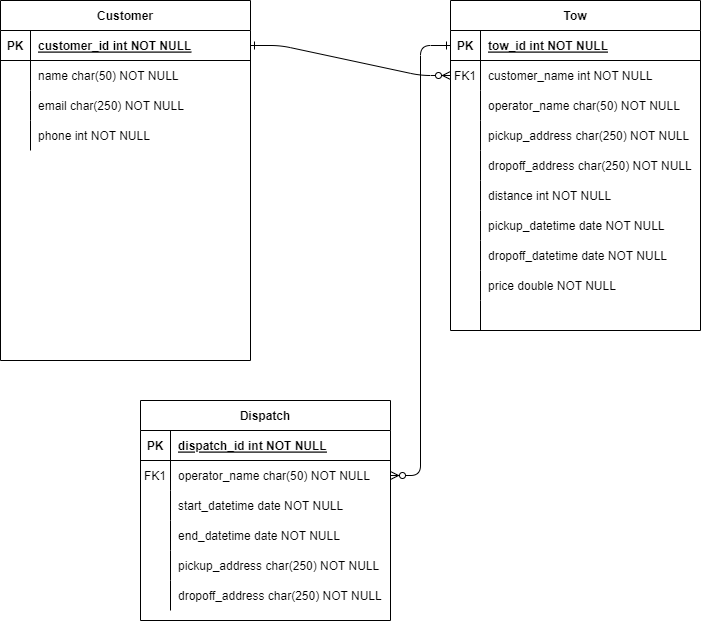

The diagram above was exported from draw.io. Its source (the exported page's mxGraphModel, read from the mxfile embedded in the PNG):
<mxGraphModel dx="1114" dy="566" grid="1" gridSize="10" guides="1" tooltips="1" connect="1" arrows="1" fold="1" page="1" pageScale="1" pageWidth="850" pageHeight="1100" math="0" shadow="0" extFonts="Permanent Marker^https://fonts.googleapis.com/css?family=Permanent+Marker">
  <root>
    <mxCell id="0" />
    <mxCell id="1" parent="0" />
    <mxCell id="C-vyLk0tnHw3VtMMgP7b-1" value="" style="edgeStyle=entityRelationEdgeStyle;endArrow=ERzeroToMany;startArrow=ERone;endFill=1;startFill=0;" parent="1" source="C-vyLk0tnHw3VtMMgP7b-24" target="C-vyLk0tnHw3VtMMgP7b-6" edge="1">
      <mxGeometry width="100" height="100" relative="1" as="geometry">
        <mxPoint x="340" y="720" as="sourcePoint" />
        <mxPoint x="440" y="620" as="targetPoint" />
      </mxGeometry>
    </mxCell>
    <mxCell id="C-vyLk0tnHw3VtMMgP7b-12" value="" style="edgeStyle=entityRelationEdgeStyle;endArrow=ERzeroToMany;startArrow=ERone;endFill=1;startFill=0;" parent="1" source="C-vyLk0tnHw3VtMMgP7b-3" target="C-vyLk0tnHw3VtMMgP7b-17" edge="1">
      <mxGeometry width="100" height="100" relative="1" as="geometry">
        <mxPoint x="400" y="180" as="sourcePoint" />
        <mxPoint x="460" y="205" as="targetPoint" />
      </mxGeometry>
    </mxCell>
    <mxCell id="C-vyLk0tnHw3VtMMgP7b-2" value="Tow" style="shape=table;startSize=30;container=1;collapsible=1;childLayout=tableLayout;fixedRows=1;rowLines=0;fontStyle=1;align=center;resizeLast=1;" parent="1" vertex="1">
      <mxGeometry x="570" y="120" width="250" height="330" as="geometry" />
    </mxCell>
    <mxCell id="C-vyLk0tnHw3VtMMgP7b-3" value="" style="shape=partialRectangle;collapsible=0;dropTarget=0;pointerEvents=0;fillColor=none;points=[[0,0.5],[1,0.5]];portConstraint=eastwest;top=0;left=0;right=0;bottom=1;" parent="C-vyLk0tnHw3VtMMgP7b-2" vertex="1">
      <mxGeometry y="30" width="250" height="30" as="geometry" />
    </mxCell>
    <mxCell id="C-vyLk0tnHw3VtMMgP7b-4" value="PK" style="shape=partialRectangle;overflow=hidden;connectable=0;fillColor=none;top=0;left=0;bottom=0;right=0;fontStyle=1;" parent="C-vyLk0tnHw3VtMMgP7b-3" vertex="1">
      <mxGeometry width="30" height="30" as="geometry">
        <mxRectangle width="30" height="30" as="alternateBounds" />
      </mxGeometry>
    </mxCell>
    <mxCell id="C-vyLk0tnHw3VtMMgP7b-5" value="tow_id int NOT NULL " style="shape=partialRectangle;overflow=hidden;connectable=0;fillColor=none;top=0;left=0;bottom=0;right=0;align=left;spacingLeft=6;fontStyle=5;" parent="C-vyLk0tnHw3VtMMgP7b-3" vertex="1">
      <mxGeometry x="30" width="220" height="30" as="geometry">
        <mxRectangle width="220" height="30" as="alternateBounds" />
      </mxGeometry>
    </mxCell>
    <mxCell id="C-vyLk0tnHw3VtMMgP7b-6" value="" style="shape=partialRectangle;collapsible=0;dropTarget=0;pointerEvents=0;fillColor=none;points=[[0,0.5],[1,0.5]];portConstraint=eastwest;top=0;left=0;right=0;bottom=0;" parent="C-vyLk0tnHw3VtMMgP7b-2" vertex="1">
      <mxGeometry y="60" width="250" height="30" as="geometry" />
    </mxCell>
    <mxCell id="C-vyLk0tnHw3VtMMgP7b-7" value="FK1" style="shape=partialRectangle;overflow=hidden;connectable=0;fillColor=none;top=0;left=0;bottom=0;right=0;" parent="C-vyLk0tnHw3VtMMgP7b-6" vertex="1">
      <mxGeometry width="30" height="30" as="geometry">
        <mxRectangle width="30" height="30" as="alternateBounds" />
      </mxGeometry>
    </mxCell>
    <mxCell id="C-vyLk0tnHw3VtMMgP7b-8" value="customer_name int NOT NULL" style="shape=partialRectangle;overflow=hidden;connectable=0;fillColor=none;top=0;left=0;bottom=0;right=0;align=left;spacingLeft=6;" parent="C-vyLk0tnHw3VtMMgP7b-6" vertex="1">
      <mxGeometry x="30" width="220" height="30" as="geometry">
        <mxRectangle width="220" height="30" as="alternateBounds" />
      </mxGeometry>
    </mxCell>
    <mxCell id="C-vyLk0tnHw3VtMMgP7b-9" value="" style="shape=partialRectangle;collapsible=0;dropTarget=0;pointerEvents=0;fillColor=none;points=[[0,0.5],[1,0.5]];portConstraint=eastwest;top=0;left=0;right=0;bottom=0;" parent="C-vyLk0tnHw3VtMMgP7b-2" vertex="1">
      <mxGeometry y="90" width="250" height="30" as="geometry" />
    </mxCell>
    <mxCell id="C-vyLk0tnHw3VtMMgP7b-10" value="" style="shape=partialRectangle;overflow=hidden;connectable=0;fillColor=none;top=0;left=0;bottom=0;right=0;" parent="C-vyLk0tnHw3VtMMgP7b-9" vertex="1">
      <mxGeometry width="30" height="30" as="geometry">
        <mxRectangle width="30" height="30" as="alternateBounds" />
      </mxGeometry>
    </mxCell>
    <mxCell id="C-vyLk0tnHw3VtMMgP7b-11" value="operator_name char(50) NOT NULL" style="shape=partialRectangle;overflow=hidden;connectable=0;fillColor=none;top=0;left=0;bottom=0;right=0;align=left;spacingLeft=6;" parent="C-vyLk0tnHw3VtMMgP7b-9" vertex="1">
      <mxGeometry x="30" width="220" height="30" as="geometry">
        <mxRectangle width="220" height="30" as="alternateBounds" />
      </mxGeometry>
    </mxCell>
    <mxCell id="cCG0FRrSqGyQN62Nb_-x-14" value="" style="shape=partialRectangle;collapsible=0;dropTarget=0;pointerEvents=0;fillColor=none;points=[[0,0.5],[1,0.5]];portConstraint=eastwest;top=0;left=0;right=0;bottom=0;" parent="C-vyLk0tnHw3VtMMgP7b-2" vertex="1">
      <mxGeometry y="120" width="250" height="30" as="geometry" />
    </mxCell>
    <mxCell id="cCG0FRrSqGyQN62Nb_-x-15" value="" style="shape=partialRectangle;overflow=hidden;connectable=0;fillColor=none;top=0;left=0;bottom=0;right=0;" parent="cCG0FRrSqGyQN62Nb_-x-14" vertex="1">
      <mxGeometry width="30" height="30" as="geometry">
        <mxRectangle width="30" height="30" as="alternateBounds" />
      </mxGeometry>
    </mxCell>
    <mxCell id="cCG0FRrSqGyQN62Nb_-x-16" value="pickup_address char(250) NOT NULL" style="shape=partialRectangle;overflow=hidden;connectable=0;fillColor=none;top=0;left=0;bottom=0;right=0;align=left;spacingLeft=6;" parent="cCG0FRrSqGyQN62Nb_-x-14" vertex="1">
      <mxGeometry x="30" width="220" height="30" as="geometry">
        <mxRectangle width="220" height="30" as="alternateBounds" />
      </mxGeometry>
    </mxCell>
    <mxCell id="cCG0FRrSqGyQN62Nb_-x-17" value="" style="shape=partialRectangle;collapsible=0;dropTarget=0;pointerEvents=0;fillColor=none;points=[[0,0.5],[1,0.5]];portConstraint=eastwest;top=0;left=0;right=0;bottom=0;" parent="C-vyLk0tnHw3VtMMgP7b-2" vertex="1">
      <mxGeometry y="150" width="250" height="30" as="geometry" />
    </mxCell>
    <mxCell id="cCG0FRrSqGyQN62Nb_-x-18" value="" style="shape=partialRectangle;overflow=hidden;connectable=0;fillColor=none;top=0;left=0;bottom=0;right=0;" parent="cCG0FRrSqGyQN62Nb_-x-17" vertex="1">
      <mxGeometry width="30" height="30" as="geometry">
        <mxRectangle width="30" height="30" as="alternateBounds" />
      </mxGeometry>
    </mxCell>
    <mxCell id="cCG0FRrSqGyQN62Nb_-x-19" value="dropoff_address char(250) NOT NULL" style="shape=partialRectangle;overflow=hidden;connectable=0;fillColor=none;top=0;left=0;bottom=0;right=0;align=left;spacingLeft=6;" parent="cCG0FRrSqGyQN62Nb_-x-17" vertex="1">
      <mxGeometry x="30" width="220" height="30" as="geometry">
        <mxRectangle width="220" height="30" as="alternateBounds" />
      </mxGeometry>
    </mxCell>
    <mxCell id="cCG0FRrSqGyQN62Nb_-x-20" value="" style="shape=partialRectangle;collapsible=0;dropTarget=0;pointerEvents=0;fillColor=none;points=[[0,0.5],[1,0.5]];portConstraint=eastwest;top=0;left=0;right=0;bottom=0;" parent="C-vyLk0tnHw3VtMMgP7b-2" vertex="1">
      <mxGeometry y="180" width="250" height="30" as="geometry" />
    </mxCell>
    <mxCell id="cCG0FRrSqGyQN62Nb_-x-21" value="" style="shape=partialRectangle;overflow=hidden;connectable=0;fillColor=none;top=0;left=0;bottom=0;right=0;" parent="cCG0FRrSqGyQN62Nb_-x-20" vertex="1">
      <mxGeometry width="30" height="30" as="geometry">
        <mxRectangle width="30" height="30" as="alternateBounds" />
      </mxGeometry>
    </mxCell>
    <mxCell id="cCG0FRrSqGyQN62Nb_-x-22" value="distance int NOT NULL" style="shape=partialRectangle;overflow=hidden;connectable=0;fillColor=none;top=0;left=0;bottom=0;right=0;align=left;spacingLeft=6;" parent="cCG0FRrSqGyQN62Nb_-x-20" vertex="1">
      <mxGeometry x="30" width="220" height="30" as="geometry">
        <mxRectangle width="220" height="30" as="alternateBounds" />
      </mxGeometry>
    </mxCell>
    <mxCell id="cCG0FRrSqGyQN62Nb_-x-11" value="" style="shape=partialRectangle;collapsible=0;dropTarget=0;pointerEvents=0;fillColor=none;points=[[0,0.5],[1,0.5]];portConstraint=eastwest;top=0;left=0;right=0;bottom=0;" parent="C-vyLk0tnHw3VtMMgP7b-2" vertex="1">
      <mxGeometry y="210" width="250" height="30" as="geometry" />
    </mxCell>
    <mxCell id="cCG0FRrSqGyQN62Nb_-x-12" value="" style="shape=partialRectangle;overflow=hidden;connectable=0;fillColor=none;top=0;left=0;bottom=0;right=0;" parent="cCG0FRrSqGyQN62Nb_-x-11" vertex="1">
      <mxGeometry width="30" height="30" as="geometry">
        <mxRectangle width="30" height="30" as="alternateBounds" />
      </mxGeometry>
    </mxCell>
    <mxCell id="cCG0FRrSqGyQN62Nb_-x-13" value="pickup_datetime date NOT NULL" style="shape=partialRectangle;overflow=hidden;connectable=0;fillColor=none;top=0;left=0;bottom=0;right=0;align=left;spacingLeft=6;" parent="cCG0FRrSqGyQN62Nb_-x-11" vertex="1">
      <mxGeometry x="30" width="220" height="30" as="geometry">
        <mxRectangle width="220" height="30" as="alternateBounds" />
      </mxGeometry>
    </mxCell>
    <mxCell id="cCG0FRrSqGyQN62Nb_-x-2" value="" style="shape=partialRectangle;collapsible=0;dropTarget=0;pointerEvents=0;fillColor=none;points=[[0,0.5],[1,0.5]];portConstraint=eastwest;top=0;left=0;right=0;bottom=0;" parent="C-vyLk0tnHw3VtMMgP7b-2" vertex="1">
      <mxGeometry y="240" width="250" height="30" as="geometry" />
    </mxCell>
    <mxCell id="cCG0FRrSqGyQN62Nb_-x-3" value="" style="shape=partialRectangle;overflow=hidden;connectable=0;fillColor=none;top=0;left=0;bottom=0;right=0;" parent="cCG0FRrSqGyQN62Nb_-x-2" vertex="1">
      <mxGeometry width="30" height="30" as="geometry">
        <mxRectangle width="30" height="30" as="alternateBounds" />
      </mxGeometry>
    </mxCell>
    <mxCell id="cCG0FRrSqGyQN62Nb_-x-4" value="dropoff_datetime date NOT NULL" style="shape=partialRectangle;overflow=hidden;connectable=0;fillColor=none;top=0;left=0;bottom=0;right=0;align=left;spacingLeft=6;" parent="cCG0FRrSqGyQN62Nb_-x-2" vertex="1">
      <mxGeometry x="30" width="220" height="30" as="geometry">
        <mxRectangle width="220" height="30" as="alternateBounds" />
      </mxGeometry>
    </mxCell>
    <mxCell id="cCG0FRrSqGyQN62Nb_-x-5" value="" style="shape=partialRectangle;collapsible=0;dropTarget=0;pointerEvents=0;fillColor=none;points=[[0,0.5],[1,0.5]];portConstraint=eastwest;top=0;left=0;right=0;bottom=0;" parent="C-vyLk0tnHw3VtMMgP7b-2" vertex="1">
      <mxGeometry y="270" width="250" height="30" as="geometry" />
    </mxCell>
    <mxCell id="cCG0FRrSqGyQN62Nb_-x-6" value="" style="shape=partialRectangle;overflow=hidden;connectable=0;fillColor=none;top=0;left=0;bottom=0;right=0;" parent="cCG0FRrSqGyQN62Nb_-x-5" vertex="1">
      <mxGeometry width="30" height="30" as="geometry">
        <mxRectangle width="30" height="30" as="alternateBounds" />
      </mxGeometry>
    </mxCell>
    <mxCell id="cCG0FRrSqGyQN62Nb_-x-7" value="price double NOT NULL" style="shape=partialRectangle;overflow=hidden;connectable=0;fillColor=none;top=0;left=0;bottom=0;right=0;align=left;spacingLeft=6;" parent="cCG0FRrSqGyQN62Nb_-x-5" vertex="1">
      <mxGeometry x="30" width="220" height="30" as="geometry">
        <mxRectangle width="220" height="30" as="alternateBounds" />
      </mxGeometry>
    </mxCell>
    <mxCell id="cCG0FRrSqGyQN62Nb_-x-8" value="" style="shape=partialRectangle;collapsible=0;dropTarget=0;pointerEvents=0;fillColor=none;points=[[0,0.5],[1,0.5]];portConstraint=eastwest;top=0;left=0;right=0;bottom=0;" parent="C-vyLk0tnHw3VtMMgP7b-2" vertex="1">
      <mxGeometry y="300" width="250" height="30" as="geometry" />
    </mxCell>
    <mxCell id="cCG0FRrSqGyQN62Nb_-x-9" value="" style="shape=partialRectangle;overflow=hidden;connectable=0;fillColor=none;top=0;left=0;bottom=0;right=0;" parent="cCG0FRrSqGyQN62Nb_-x-8" vertex="1">
      <mxGeometry width="30" height="30" as="geometry">
        <mxRectangle width="30" height="30" as="alternateBounds" />
      </mxGeometry>
    </mxCell>
    <mxCell id="cCG0FRrSqGyQN62Nb_-x-10" value="" style="shape=partialRectangle;overflow=hidden;connectable=0;fillColor=none;top=0;left=0;bottom=0;right=0;align=left;spacingLeft=6;" parent="cCG0FRrSqGyQN62Nb_-x-8" vertex="1">
      <mxGeometry x="30" width="220" height="30" as="geometry">
        <mxRectangle width="220" height="30" as="alternateBounds" />
      </mxGeometry>
    </mxCell>
    <mxCell id="C-vyLk0tnHw3VtMMgP7b-13" value="Dispatch" style="shape=table;startSize=30;container=1;collapsible=1;childLayout=tableLayout;fixedRows=1;rowLines=0;fontStyle=1;align=center;resizeLast=1;" parent="1" vertex="1">
      <mxGeometry x="260" y="520" width="250" height="220" as="geometry" />
    </mxCell>
    <mxCell id="C-vyLk0tnHw3VtMMgP7b-14" value="" style="shape=partialRectangle;collapsible=0;dropTarget=0;pointerEvents=0;fillColor=none;points=[[0,0.5],[1,0.5]];portConstraint=eastwest;top=0;left=0;right=0;bottom=1;" parent="C-vyLk0tnHw3VtMMgP7b-13" vertex="1">
      <mxGeometry y="30" width="250" height="30" as="geometry" />
    </mxCell>
    <mxCell id="C-vyLk0tnHw3VtMMgP7b-15" value="PK" style="shape=partialRectangle;overflow=hidden;connectable=0;fillColor=none;top=0;left=0;bottom=0;right=0;fontStyle=1;" parent="C-vyLk0tnHw3VtMMgP7b-14" vertex="1">
      <mxGeometry width="30" height="30" as="geometry">
        <mxRectangle width="30" height="30" as="alternateBounds" />
      </mxGeometry>
    </mxCell>
    <mxCell id="C-vyLk0tnHw3VtMMgP7b-16" value="dispatch_id int NOT NULL " style="shape=partialRectangle;overflow=hidden;connectable=0;fillColor=none;top=0;left=0;bottom=0;right=0;align=left;spacingLeft=6;fontStyle=5;" parent="C-vyLk0tnHw3VtMMgP7b-14" vertex="1">
      <mxGeometry x="30" width="220" height="30" as="geometry">
        <mxRectangle width="220" height="30" as="alternateBounds" />
      </mxGeometry>
    </mxCell>
    <mxCell id="C-vyLk0tnHw3VtMMgP7b-17" value="" style="shape=partialRectangle;collapsible=0;dropTarget=0;pointerEvents=0;fillColor=none;points=[[0,0.5],[1,0.5]];portConstraint=eastwest;top=0;left=0;right=0;bottom=0;" parent="C-vyLk0tnHw3VtMMgP7b-13" vertex="1">
      <mxGeometry y="60" width="250" height="30" as="geometry" />
    </mxCell>
    <mxCell id="C-vyLk0tnHw3VtMMgP7b-18" value="FK1" style="shape=partialRectangle;overflow=hidden;connectable=0;fillColor=none;top=0;left=0;bottom=0;right=0;" parent="C-vyLk0tnHw3VtMMgP7b-17" vertex="1">
      <mxGeometry width="30" height="30" as="geometry">
        <mxRectangle width="30" height="30" as="alternateBounds" />
      </mxGeometry>
    </mxCell>
    <mxCell id="C-vyLk0tnHw3VtMMgP7b-19" value="operator_name char(50) NOT NULL" style="shape=partialRectangle;overflow=hidden;connectable=0;fillColor=none;top=0;left=0;bottom=0;right=0;align=left;spacingLeft=6;" parent="C-vyLk0tnHw3VtMMgP7b-17" vertex="1">
      <mxGeometry x="30" width="220" height="30" as="geometry">
        <mxRectangle width="220" height="30" as="alternateBounds" />
      </mxGeometry>
    </mxCell>
    <mxCell id="cCG0FRrSqGyQN62Nb_-x-25" value="" style="shape=partialRectangle;collapsible=0;dropTarget=0;pointerEvents=0;fillColor=none;points=[[0,0.5],[1,0.5]];portConstraint=eastwest;top=0;left=0;right=0;bottom=0;" parent="C-vyLk0tnHw3VtMMgP7b-13" vertex="1">
      <mxGeometry y="90" width="250" height="30" as="geometry" />
    </mxCell>
    <mxCell id="cCG0FRrSqGyQN62Nb_-x-26" value="" style="shape=partialRectangle;overflow=hidden;connectable=0;fillColor=none;top=0;left=0;bottom=0;right=0;" parent="cCG0FRrSqGyQN62Nb_-x-25" vertex="1">
      <mxGeometry width="30" height="30" as="geometry">
        <mxRectangle width="30" height="30" as="alternateBounds" />
      </mxGeometry>
    </mxCell>
    <mxCell id="cCG0FRrSqGyQN62Nb_-x-27" value="start_datetime date NOT NULL" style="shape=partialRectangle;overflow=hidden;connectable=0;fillColor=none;top=0;left=0;bottom=0;right=0;align=left;spacingLeft=6;" parent="cCG0FRrSqGyQN62Nb_-x-25" vertex="1">
      <mxGeometry x="30" width="220" height="30" as="geometry">
        <mxRectangle width="220" height="30" as="alternateBounds" />
      </mxGeometry>
    </mxCell>
    <mxCell id="cCG0FRrSqGyQN62Nb_-x-28" value="" style="shape=partialRectangle;collapsible=0;dropTarget=0;pointerEvents=0;fillColor=none;points=[[0,0.5],[1,0.5]];portConstraint=eastwest;top=0;left=0;right=0;bottom=0;" parent="C-vyLk0tnHw3VtMMgP7b-13" vertex="1">
      <mxGeometry y="120" width="250" height="30" as="geometry" />
    </mxCell>
    <mxCell id="cCG0FRrSqGyQN62Nb_-x-29" value="" style="shape=partialRectangle;overflow=hidden;connectable=0;fillColor=none;top=0;left=0;bottom=0;right=0;" parent="cCG0FRrSqGyQN62Nb_-x-28" vertex="1">
      <mxGeometry width="30" height="30" as="geometry">
        <mxRectangle width="30" height="30" as="alternateBounds" />
      </mxGeometry>
    </mxCell>
    <mxCell id="cCG0FRrSqGyQN62Nb_-x-30" value="end_datetime date NOT NULL" style="shape=partialRectangle;overflow=hidden;connectable=0;fillColor=none;top=0;left=0;bottom=0;right=0;align=left;spacingLeft=6;" parent="cCG0FRrSqGyQN62Nb_-x-28" vertex="1">
      <mxGeometry x="30" width="220" height="30" as="geometry">
        <mxRectangle width="220" height="30" as="alternateBounds" />
      </mxGeometry>
    </mxCell>
    <mxCell id="cCG0FRrSqGyQN62Nb_-x-31" value="" style="shape=partialRectangle;collapsible=0;dropTarget=0;pointerEvents=0;fillColor=none;points=[[0,0.5],[1,0.5]];portConstraint=eastwest;top=0;left=0;right=0;bottom=0;" parent="C-vyLk0tnHw3VtMMgP7b-13" vertex="1">
      <mxGeometry y="150" width="250" height="30" as="geometry" />
    </mxCell>
    <mxCell id="cCG0FRrSqGyQN62Nb_-x-32" value="" style="shape=partialRectangle;overflow=hidden;connectable=0;fillColor=none;top=0;left=0;bottom=0;right=0;" parent="cCG0FRrSqGyQN62Nb_-x-31" vertex="1">
      <mxGeometry width="30" height="30" as="geometry">
        <mxRectangle width="30" height="30" as="alternateBounds" />
      </mxGeometry>
    </mxCell>
    <mxCell id="cCG0FRrSqGyQN62Nb_-x-33" value="pickup_address char(250) NOT NULL" style="shape=partialRectangle;overflow=hidden;connectable=0;fillColor=none;top=0;left=0;bottom=0;right=0;align=left;spacingLeft=6;" parent="cCG0FRrSqGyQN62Nb_-x-31" vertex="1">
      <mxGeometry x="30" width="220" height="30" as="geometry">
        <mxRectangle width="220" height="30" as="alternateBounds" />
      </mxGeometry>
    </mxCell>
    <mxCell id="C-vyLk0tnHw3VtMMgP7b-20" value="" style="shape=partialRectangle;collapsible=0;dropTarget=0;pointerEvents=0;fillColor=none;points=[[0,0.5],[1,0.5]];portConstraint=eastwest;top=0;left=0;right=0;bottom=0;" parent="C-vyLk0tnHw3VtMMgP7b-13" vertex="1">
      <mxGeometry y="180" width="250" height="30" as="geometry" />
    </mxCell>
    <mxCell id="C-vyLk0tnHw3VtMMgP7b-21" value="" style="shape=partialRectangle;overflow=hidden;connectable=0;fillColor=none;top=0;left=0;bottom=0;right=0;" parent="C-vyLk0tnHw3VtMMgP7b-20" vertex="1">
      <mxGeometry width="30" height="30" as="geometry">
        <mxRectangle width="30" height="30" as="alternateBounds" />
      </mxGeometry>
    </mxCell>
    <mxCell id="C-vyLk0tnHw3VtMMgP7b-22" value="dropoff_address char(250) NOT NULL" style="shape=partialRectangle;overflow=hidden;connectable=0;fillColor=none;top=0;left=0;bottom=0;right=0;align=left;spacingLeft=6;" parent="C-vyLk0tnHw3VtMMgP7b-20" vertex="1">
      <mxGeometry x="30" width="220" height="30" as="geometry">
        <mxRectangle width="220" height="30" as="alternateBounds" />
      </mxGeometry>
    </mxCell>
    <mxCell id="C-vyLk0tnHw3VtMMgP7b-23" value="Customer" style="shape=table;startSize=30;container=1;collapsible=1;childLayout=tableLayout;fixedRows=1;rowLines=0;fontStyle=1;align=center;resizeLast=1;" parent="1" vertex="1">
      <mxGeometry x="120" y="120" width="250" height="360" as="geometry" />
    </mxCell>
    <mxCell id="C-vyLk0tnHw3VtMMgP7b-24" value="" style="shape=partialRectangle;collapsible=0;dropTarget=0;pointerEvents=0;fillColor=none;points=[[0,0.5],[1,0.5]];portConstraint=eastwest;top=0;left=0;right=0;bottom=1;" parent="C-vyLk0tnHw3VtMMgP7b-23" vertex="1">
      <mxGeometry y="30" width="250" height="30" as="geometry" />
    </mxCell>
    <mxCell id="C-vyLk0tnHw3VtMMgP7b-25" value="PK" style="shape=partialRectangle;overflow=hidden;connectable=0;fillColor=none;top=0;left=0;bottom=0;right=0;fontStyle=1;" parent="C-vyLk0tnHw3VtMMgP7b-24" vertex="1">
      <mxGeometry width="30" height="30" as="geometry">
        <mxRectangle width="30" height="30" as="alternateBounds" />
      </mxGeometry>
    </mxCell>
    <mxCell id="C-vyLk0tnHw3VtMMgP7b-26" value="customer_id int NOT NULL " style="shape=partialRectangle;overflow=hidden;connectable=0;fillColor=none;top=0;left=0;bottom=0;right=0;align=left;spacingLeft=6;fontStyle=5;" parent="C-vyLk0tnHw3VtMMgP7b-24" vertex="1">
      <mxGeometry x="30" width="220" height="30" as="geometry">
        <mxRectangle width="220" height="30" as="alternateBounds" />
      </mxGeometry>
    </mxCell>
    <mxCell id="cCG0FRrSqGyQN62Nb_-x-34" value="" style="shape=partialRectangle;collapsible=0;dropTarget=0;pointerEvents=0;fillColor=none;points=[[0,0.5],[1,0.5]];portConstraint=eastwest;top=0;left=0;right=0;bottom=0;" parent="C-vyLk0tnHw3VtMMgP7b-23" vertex="1">
      <mxGeometry y="60" width="250" height="30" as="geometry" />
    </mxCell>
    <mxCell id="cCG0FRrSqGyQN62Nb_-x-35" value="" style="shape=partialRectangle;overflow=hidden;connectable=0;fillColor=none;top=0;left=0;bottom=0;right=0;" parent="cCG0FRrSqGyQN62Nb_-x-34" vertex="1">
      <mxGeometry width="30" height="30" as="geometry">
        <mxRectangle width="30" height="30" as="alternateBounds" />
      </mxGeometry>
    </mxCell>
    <mxCell id="cCG0FRrSqGyQN62Nb_-x-36" value="name char(50) NOT NULL" style="shape=partialRectangle;overflow=hidden;connectable=0;fillColor=none;top=0;left=0;bottom=0;right=0;align=left;spacingLeft=6;" parent="cCG0FRrSqGyQN62Nb_-x-34" vertex="1">
      <mxGeometry x="30" width="220" height="30" as="geometry">
        <mxRectangle width="220" height="30" as="alternateBounds" />
      </mxGeometry>
    </mxCell>
    <mxCell id="cCG0FRrSqGyQN62Nb_-x-37" value="" style="shape=partialRectangle;collapsible=0;dropTarget=0;pointerEvents=0;fillColor=none;points=[[0,0.5],[1,0.5]];portConstraint=eastwest;top=0;left=0;right=0;bottom=0;" parent="C-vyLk0tnHw3VtMMgP7b-23" vertex="1">
      <mxGeometry y="90" width="250" height="30" as="geometry" />
    </mxCell>
    <mxCell id="cCG0FRrSqGyQN62Nb_-x-38" value="" style="shape=partialRectangle;overflow=hidden;connectable=0;fillColor=none;top=0;left=0;bottom=0;right=0;" parent="cCG0FRrSqGyQN62Nb_-x-37" vertex="1">
      <mxGeometry width="30" height="30" as="geometry">
        <mxRectangle width="30" height="30" as="alternateBounds" />
      </mxGeometry>
    </mxCell>
    <mxCell id="cCG0FRrSqGyQN62Nb_-x-39" value="email char(250) NOT NULL" style="shape=partialRectangle;overflow=hidden;connectable=0;fillColor=none;top=0;left=0;bottom=0;right=0;align=left;spacingLeft=6;" parent="cCG0FRrSqGyQN62Nb_-x-37" vertex="1">
      <mxGeometry x="30" width="220" height="30" as="geometry">
        <mxRectangle width="220" height="30" as="alternateBounds" />
      </mxGeometry>
    </mxCell>
    <mxCell id="C-vyLk0tnHw3VtMMgP7b-27" value="" style="shape=partialRectangle;collapsible=0;dropTarget=0;pointerEvents=0;fillColor=none;points=[[0,0.5],[1,0.5]];portConstraint=eastwest;top=0;left=0;right=0;bottom=0;" parent="C-vyLk0tnHw3VtMMgP7b-23" vertex="1">
      <mxGeometry y="120" width="250" height="30" as="geometry" />
    </mxCell>
    <mxCell id="C-vyLk0tnHw3VtMMgP7b-28" value="" style="shape=partialRectangle;overflow=hidden;connectable=0;fillColor=none;top=0;left=0;bottom=0;right=0;" parent="C-vyLk0tnHw3VtMMgP7b-27" vertex="1">
      <mxGeometry width="30" height="30" as="geometry">
        <mxRectangle width="30" height="30" as="alternateBounds" />
      </mxGeometry>
    </mxCell>
    <mxCell id="C-vyLk0tnHw3VtMMgP7b-29" value="phone int NOT NULL" style="shape=partialRectangle;overflow=hidden;connectable=0;fillColor=none;top=0;left=0;bottom=0;right=0;align=left;spacingLeft=6;" parent="C-vyLk0tnHw3VtMMgP7b-27" vertex="1">
      <mxGeometry x="30" width="220" height="30" as="geometry">
        <mxRectangle width="220" height="30" as="alternateBounds" />
      </mxGeometry>
    </mxCell>
  </root>
</mxGraphModel>